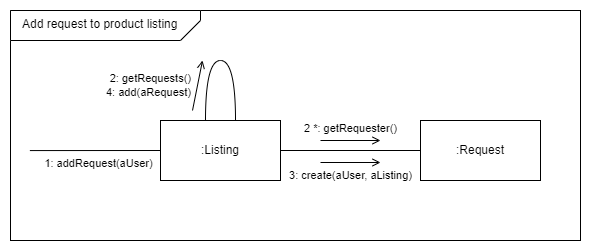

The diagram above was exported from draw.io. Its source (the exported page's mxGraphModel, read from the mxfile embedded in the PNG):
<mxGraphModel dx="998" dy="729" grid="1" gridSize="10" guides="1" tooltips="1" connect="1" arrows="1" fold="1" page="1" pageScale="1" pageWidth="827" pageHeight="1169" math="0" shadow="0">
  <root>
    <mxCell id="0" />
    <mxCell id="1" parent="0" />
    <mxCell id="Hr4gEKlDvfgPvscoa2Wc-1" value="" style="rounded=0;whiteSpace=wrap;html=1;" vertex="1" parent="1">
      <mxGeometry x="30" y="20" width="570" height="230" as="geometry" />
    </mxCell>
    <mxCell id="Hr4gEKlDvfgPvscoa2Wc-2" style="edgeStyle=orthogonalEdgeStyle;rounded=0;orthogonalLoop=1;jettySize=auto;html=1;endArrow=none;endFill=0;" edge="1" parent="1" source="Hr4gEKlDvfgPvscoa2Wc-3" target="Hr4gEKlDvfgPvscoa2Wc-6">
      <mxGeometry relative="1" as="geometry" />
    </mxCell>
    <mxCell id="Hr4gEKlDvfgPvscoa2Wc-3" value=":Listing" style="rounded=0;whiteSpace=wrap;html=1;" vertex="1" parent="1">
      <mxGeometry x="180" y="130" width="120" height="60" as="geometry" />
    </mxCell>
    <mxCell id="Hr4gEKlDvfgPvscoa2Wc-4" value="" style="verticalLabelPosition=middle;verticalAlign=middle;shape=card;whiteSpace=wrap;size=20;arcSize=12;rotation=-180;labelPosition=center;align=center;html=1;" vertex="1" parent="1">
      <mxGeometry x="30" y="20" width="190" height="30" as="geometry" />
    </mxCell>
    <mxCell id="Hr4gEKlDvfgPvscoa2Wc-5" value="Add request to product listing" style="text;whiteSpace=wrap;html=1;" vertex="1" parent="1">
      <mxGeometry x="40" y="20" width="160" height="30" as="geometry" />
    </mxCell>
    <mxCell id="Hr4gEKlDvfgPvscoa2Wc-6" value=":Request" style="rounded=0;whiteSpace=wrap;html=1;" vertex="1" parent="1">
      <mxGeometry x="440" y="130" width="120" height="60" as="geometry" />
    </mxCell>
    <mxCell id="Hr4gEKlDvfgPvscoa2Wc-7" value="1: addRequest(aUser)" style="endArrow=none;html=1;rounded=0;endFill=0;strokeWidth=1;labelPosition=center;verticalLabelPosition=bottom;align=center;verticalAlign=top;spacingRight=0;spacingLeft=5;exitX=0;exitY=0.5;exitDx=0;exitDy=0;entryX=0.034;entryY=0.609;entryDx=0;entryDy=0;entryPerimeter=0;" edge="1" parent="1" source="Hr4gEKlDvfgPvscoa2Wc-3" target="Hr4gEKlDvfgPvscoa2Wc-1">
      <mxGeometry width="50" height="50" relative="1" as="geometry">
        <mxPoint x="129" y="135" as="sourcePoint" />
        <mxPoint x="129" y="70" as="targetPoint" />
      </mxGeometry>
    </mxCell>
    <mxCell id="Hr4gEKlDvfgPvscoa2Wc-8" value="2 *: getRequester()" style="endArrow=open;html=1;rounded=0;endFill=0;strokeWidth=1;labelPosition=center;verticalLabelPosition=top;align=center;verticalAlign=bottom;spacingBottom=3;" edge="1" parent="1">
      <mxGeometry width="50" height="50" relative="1" as="geometry">
        <mxPoint x="340" y="150" as="sourcePoint" />
        <mxPoint x="400" y="150" as="targetPoint" />
      </mxGeometry>
    </mxCell>
    <mxCell id="hxgN4cartUwA9XtNMshk-1" value="2: getRequests()&lt;br&gt;4: add(aRequest)" style="orthogonalLoop=1;jettySize=auto;html=1;entryX=0.5;entryY=0;entryDx=0;entryDy=0;edgeStyle=orthogonalEdgeStyle;exitX=0.25;exitY=0;exitDx=0;exitDy=0;endArrow=none;endFill=0;curved=1;spacing=0;labelPosition=left;verticalLabelPosition=middle;align=right;verticalAlign=middle;" edge="1" parent="1">
      <mxGeometry x="-0.5333" y="15" relative="1" as="geometry">
        <Array as="points">
          <mxPoint x="225" y="70" />
          <mxPoint x="255" y="70" />
        </Array>
        <mxPoint as="offset" />
        <mxPoint x="225" y="130" as="sourcePoint" />
        <mxPoint x="255" y="130" as="targetPoint" />
      </mxGeometry>
    </mxCell>
    <mxCell id="hxgN4cartUwA9XtNMshk-2" value="" style="endArrow=open;html=1;rounded=0;endFill=0;strokeWidth=1;" edge="1" parent="1">
      <mxGeometry width="50" height="50" relative="1" as="geometry">
        <mxPoint x="212" y="120" as="sourcePoint" />
        <mxPoint x="222" y="70" as="targetPoint" />
        <Array as="points">
          <mxPoint x="212" y="120" />
        </Array>
      </mxGeometry>
    </mxCell>
    <mxCell id="hxgN4cartUwA9XtNMshk-3" value="3: create(aUser, aListing)" style="endArrow=open;html=1;rounded=0;endFill=0;strokeWidth=1;labelPosition=center;verticalLabelPosition=bottom;align=center;verticalAlign=top;spacingBottom=3;" edge="1" parent="1">
      <mxGeometry width="50" height="50" relative="1" as="geometry">
        <mxPoint x="340" y="172" as="sourcePoint" />
        <mxPoint x="400" y="172" as="targetPoint" />
      </mxGeometry>
    </mxCell>
  </root>
</mxGraphModel>